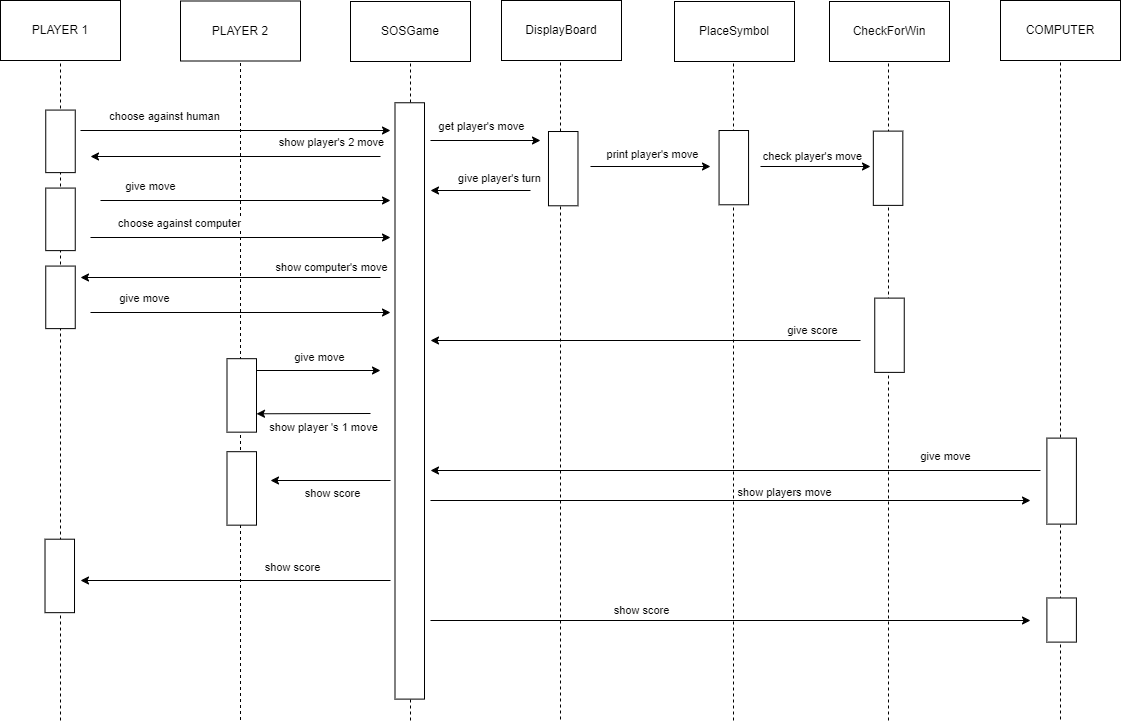

The diagram above was exported from draw.io. Its source (the exported page's mxGraphModel, read from the mxfile embedded in the PNG):
<mxGraphModel dx="1524" dy="2124" grid="1" gridSize="10" guides="1" tooltips="1" connect="1" arrows="1" fold="1" page="1" pageScale="1" pageWidth="850" pageHeight="1100" math="0" shadow="0">
  <root>
    <mxCell id="0" />
    <mxCell id="1" parent="0" />
    <mxCell id="grTTmtiRsJD7SfpsrLKa-10" value="" style="group" parent="1" vertex="1" connectable="0">
      <mxGeometry x="-130" y="-60" width="330.19" height="720" as="geometry" />
    </mxCell>
    <mxCell id="grTTmtiRsJD7SfpsrLKa-5" value="" style="endArrow=none;dashed=1;html=1;rounded=0;entryX=0.5;entryY=1;entryDx=0;entryDy=0;" parent="grTTmtiRsJD7SfpsrLKa-10" edge="1">
      <mxGeometry width="50" height="50" relative="1" as="geometry">
        <mxPoint x="60" y="720" as="sourcePoint" />
        <mxPoint x="60" y="60" as="targetPoint" />
      </mxGeometry>
    </mxCell>
    <mxCell id="grTTmtiRsJD7SfpsrLKa-6" value="PLAYER 1" style="rounded=0;whiteSpace=wrap;html=1;" parent="grTTmtiRsJD7SfpsrLKa-10" vertex="1">
      <mxGeometry width="120" height="60" as="geometry" />
    </mxCell>
    <mxCell id="grTTmtiRsJD7SfpsrLKa-57" value="" style="rounded=0;whiteSpace=wrap;html=1;rotation=90;" parent="grTTmtiRsJD7SfpsrLKa-10" vertex="1">
      <mxGeometry x="28.72" y="126.1" width="62.55" height="29.5" as="geometry" />
    </mxCell>
    <mxCell id="grTTmtiRsJD7SfpsrLKa-11" value="" style="group" parent="1" vertex="1" connectable="0">
      <mxGeometry x="50" y="-59.5" width="120" height="719" as="geometry" />
    </mxCell>
    <mxCell id="grTTmtiRsJD7SfpsrLKa-7" value="" style="endArrow=none;dashed=1;html=1;rounded=0;entryX=0.5;entryY=1;entryDx=0;entryDy=0;" parent="grTTmtiRsJD7SfpsrLKa-11" edge="1">
      <mxGeometry width="50" height="50" relative="1" as="geometry">
        <mxPoint x="60" y="719" as="sourcePoint" />
        <mxPoint x="60" y="59" as="targetPoint" />
      </mxGeometry>
    </mxCell>
    <mxCell id="grTTmtiRsJD7SfpsrLKa-8" value="PLAYER 2" style="rounded=0;whiteSpace=wrap;html=1;" parent="grTTmtiRsJD7SfpsrLKa-11" vertex="1">
      <mxGeometry width="120" height="60" as="geometry" />
    </mxCell>
    <mxCell id="grTTmtiRsJD7SfpsrLKa-46" value="" style="endArrow=classic;html=1;rounded=0;" parent="grTTmtiRsJD7SfpsrLKa-11" edge="1">
      <mxGeometry width="50" height="50" relative="1" as="geometry">
        <mxPoint x="-80" y="199.5" as="sourcePoint" />
        <mxPoint x="210" y="199.5" as="targetPoint" />
      </mxGeometry>
    </mxCell>
    <mxCell id="grTTmtiRsJD7SfpsrLKa-47" value="give move" style="edgeLabel;html=1;align=center;verticalAlign=middle;resizable=0;points=[];" parent="grTTmtiRsJD7SfpsrLKa-46" vertex="1" connectable="0">
      <mxGeometry x="-0.2277" y="1" relative="1" as="geometry">
        <mxPoint x="-62" y="-14" as="offset" />
      </mxGeometry>
    </mxCell>
    <mxCell id="grTTmtiRsJD7SfpsrLKa-48" value="" style="endArrow=classic;html=1;rounded=0;" parent="grTTmtiRsJD7SfpsrLKa-11" edge="1">
      <mxGeometry width="50" height="50" relative="1" as="geometry">
        <mxPoint x="-90" y="236.5" as="sourcePoint" />
        <mxPoint x="210" y="236.5" as="targetPoint" />
      </mxGeometry>
    </mxCell>
    <mxCell id="grTTmtiRsJD7SfpsrLKa-49" value="choose against computer" style="edgeLabel;html=1;align=center;verticalAlign=middle;resizable=0;points=[];" parent="grTTmtiRsJD7SfpsrLKa-48" vertex="1" connectable="0">
      <mxGeometry x="-0.2277" y="1" relative="1" as="geometry">
        <mxPoint x="-27" y="-14" as="offset" />
      </mxGeometry>
    </mxCell>
    <mxCell id="grTTmtiRsJD7SfpsrLKa-50" value="" style="endArrow=classic;html=1;rounded=0;" parent="grTTmtiRsJD7SfpsrLKa-11" edge="1">
      <mxGeometry width="50" height="50" relative="1" as="geometry">
        <mxPoint x="200" y="276.5" as="sourcePoint" />
        <mxPoint x="-100" y="276.5" as="targetPoint" />
      </mxGeometry>
    </mxCell>
    <mxCell id="grTTmtiRsJD7SfpsrLKa-51" value="show computer's move" style="edgeLabel;html=1;align=center;verticalAlign=middle;resizable=0;points=[];" parent="grTTmtiRsJD7SfpsrLKa-50" vertex="1" connectable="0">
      <mxGeometry x="-0.7339" relative="1" as="geometry">
        <mxPoint x="-10" y="-11" as="offset" />
      </mxGeometry>
    </mxCell>
    <mxCell id="grTTmtiRsJD7SfpsrLKa-52" value="" style="endArrow=classic;html=1;rounded=0;" parent="grTTmtiRsJD7SfpsrLKa-11" edge="1">
      <mxGeometry width="50" height="50" relative="1" as="geometry">
        <mxPoint x="-90" y="311.5" as="sourcePoint" />
        <mxPoint x="210" y="311.5" as="targetPoint" />
      </mxGeometry>
    </mxCell>
    <mxCell id="grTTmtiRsJD7SfpsrLKa-53" value="give move" style="edgeLabel;html=1;align=center;verticalAlign=middle;resizable=0;points=[];" parent="grTTmtiRsJD7SfpsrLKa-52" vertex="1" connectable="0">
      <mxGeometry x="-0.2277" y="1" relative="1" as="geometry">
        <mxPoint x="-62" y="-14" as="offset" />
      </mxGeometry>
    </mxCell>
    <mxCell id="grTTmtiRsJD7SfpsrLKa-18" value="" style="group" parent="1" vertex="1" connectable="0">
      <mxGeometry x="543" y="-59" width="120" height="719" as="geometry" />
    </mxCell>
    <mxCell id="grTTmtiRsJD7SfpsrLKa-19" value="" style="endArrow=none;dashed=1;html=1;rounded=0;entryX=0.5;entryY=1;entryDx=0;entryDy=0;" parent="grTTmtiRsJD7SfpsrLKa-18" edge="1">
      <mxGeometry width="50" height="50" relative="1" as="geometry">
        <mxPoint x="60" y="719" as="sourcePoint" />
        <mxPoint x="60" y="59" as="targetPoint" />
      </mxGeometry>
    </mxCell>
    <mxCell id="grTTmtiRsJD7SfpsrLKa-20" value="PlaceSymbol" style="rounded=0;whiteSpace=wrap;html=1;" parent="grTTmtiRsJD7SfpsrLKa-18" vertex="1">
      <mxGeometry x="1" width="120" height="60" as="geometry" />
    </mxCell>
    <mxCell id="grTTmtiRsJD7SfpsrLKa-21" value="" style="group" parent="1" vertex="1" connectable="0">
      <mxGeometry x="698" y="-59" width="120" height="719" as="geometry" />
    </mxCell>
    <mxCell id="grTTmtiRsJD7SfpsrLKa-22" value="" style="endArrow=none;dashed=1;html=1;rounded=0;entryX=0.5;entryY=1;entryDx=0;entryDy=0;" parent="grTTmtiRsJD7SfpsrLKa-21" edge="1">
      <mxGeometry width="50" height="50" relative="1" as="geometry">
        <mxPoint x="60" y="719" as="sourcePoint" />
        <mxPoint x="60" y="59" as="targetPoint" />
      </mxGeometry>
    </mxCell>
    <mxCell id="grTTmtiRsJD7SfpsrLKa-23" value="CheckForWin" style="rounded=0;whiteSpace=wrap;html=1;" parent="grTTmtiRsJD7SfpsrLKa-21" vertex="1">
      <mxGeometry x="1" width="120" height="60" as="geometry" />
    </mxCell>
    <mxCell id="grTTmtiRsJD7SfpsrLKa-78" value="" style="rounded=0;whiteSpace=wrap;html=1;rotation=90;" parent="grTTmtiRsJD7SfpsrLKa-21" vertex="1">
      <mxGeometry x="23.860000000000014" y="319" width="74.27" height="29.5" as="geometry" />
    </mxCell>
    <mxCell id="grTTmtiRsJD7SfpsrLKa-39" value="" style="group" parent="1" vertex="1" connectable="0">
      <mxGeometry x="370" y="-60" width="120" height="719" as="geometry" />
    </mxCell>
    <mxCell id="grTTmtiRsJD7SfpsrLKa-40" value="" style="endArrow=none;dashed=1;html=1;rounded=0;entryX=0.5;entryY=1;entryDx=0;entryDy=0;" parent="grTTmtiRsJD7SfpsrLKa-39" edge="1">
      <mxGeometry width="50" height="50" relative="1" as="geometry">
        <mxPoint x="60" y="719" as="sourcePoint" />
        <mxPoint x="60" y="59" as="targetPoint" />
      </mxGeometry>
    </mxCell>
    <mxCell id="grTTmtiRsJD7SfpsrLKa-41" value="DisplayBoard" style="rounded=0;whiteSpace=wrap;html=1;" parent="grTTmtiRsJD7SfpsrLKa-39" vertex="1">
      <mxGeometry x="1" width="120" height="60" as="geometry" />
    </mxCell>
    <mxCell id="grTTmtiRsJD7SfpsrLKa-42" value="" style="endArrow=classic;html=1;rounded=0;" parent="1" edge="1">
      <mxGeometry width="50" height="50" relative="1" as="geometry">
        <mxPoint x="-50" y="70" as="sourcePoint" />
        <mxPoint x="260" y="70" as="targetPoint" />
      </mxGeometry>
    </mxCell>
    <mxCell id="grTTmtiRsJD7SfpsrLKa-43" value="choose against human" style="edgeLabel;html=1;align=center;verticalAlign=middle;resizable=0;points=[];" parent="grTTmtiRsJD7SfpsrLKa-42" vertex="1" connectable="0">
      <mxGeometry x="-0.2277" y="1" relative="1" as="geometry">
        <mxPoint x="-37" y="-14" as="offset" />
      </mxGeometry>
    </mxCell>
    <mxCell id="grTTmtiRsJD7SfpsrLKa-44" value="" style="endArrow=classic;html=1;rounded=0;" parent="1" edge="1">
      <mxGeometry width="50" height="50" relative="1" as="geometry">
        <mxPoint x="250" y="96" as="sourcePoint" />
        <mxPoint x="-40" y="96" as="targetPoint" />
      </mxGeometry>
    </mxCell>
    <mxCell id="grTTmtiRsJD7SfpsrLKa-45" value="show player's 2 move" style="edgeLabel;html=1;align=center;verticalAlign=middle;resizable=0;points=[];" parent="grTTmtiRsJD7SfpsrLKa-44" vertex="1" connectable="0">
      <mxGeometry x="-0.7339" relative="1" as="geometry">
        <mxPoint x="-11" y="-15" as="offset" />
      </mxGeometry>
    </mxCell>
    <mxCell id="grTTmtiRsJD7SfpsrLKa-54" value="" style="endArrow=classic;html=1;rounded=0;" parent="1" edge="1">
      <mxGeometry width="50" height="50" relative="1" as="geometry">
        <mxPoint x="110" y="310" as="sourcePoint" />
        <mxPoint x="250" y="310" as="targetPoint" />
      </mxGeometry>
    </mxCell>
    <mxCell id="grTTmtiRsJD7SfpsrLKa-55" value="give move" style="edgeLabel;html=1;align=center;verticalAlign=middle;resizable=0;points=[];" parent="grTTmtiRsJD7SfpsrLKa-54" vertex="1" connectable="0">
      <mxGeometry x="0.1265" y="-3" relative="1" as="geometry">
        <mxPoint y="-17" as="offset" />
      </mxGeometry>
    </mxCell>
    <mxCell id="grTTmtiRsJD7SfpsrLKa-15" value="" style="group" parent="1" vertex="1" connectable="0">
      <mxGeometry x="220" y="-59" width="120" height="719" as="geometry" />
    </mxCell>
    <mxCell id="grTTmtiRsJD7SfpsrLKa-16" value="" style="endArrow=none;dashed=1;html=1;rounded=0;entryX=0.5;entryY=1;entryDx=0;entryDy=0;" parent="grTTmtiRsJD7SfpsrLKa-15" edge="1">
      <mxGeometry width="50" height="50" relative="1" as="geometry">
        <mxPoint x="60" y="719" as="sourcePoint" />
        <mxPoint x="60" y="59" as="targetPoint" />
      </mxGeometry>
    </mxCell>
    <mxCell id="grTTmtiRsJD7SfpsrLKa-17" value="SOSGame" style="rounded=0;whiteSpace=wrap;html=1;" parent="grTTmtiRsJD7SfpsrLKa-15" vertex="1">
      <mxGeometry width="120" height="60" as="geometry" />
    </mxCell>
    <mxCell id="grTTmtiRsJD7SfpsrLKa-26" value="" style="rounded=0;whiteSpace=wrap;html=1;rotation=90;" parent="1" vertex="1">
      <mxGeometry x="-18.92" y="325.68" width="596.35" height="29.5" as="geometry" />
    </mxCell>
    <mxCell id="grTTmtiRsJD7SfpsrLKa-58" value="" style="rounded=0;whiteSpace=wrap;html=1;rotation=90;" parent="1" vertex="1">
      <mxGeometry x="74.52" y="320.17" width="73.47" height="29.5" as="geometry" />
    </mxCell>
    <mxCell id="grTTmtiRsJD7SfpsrLKa-60" value="" style="endArrow=classic;html=1;rounded=0;entryX=0.75;entryY=0;entryDx=0;entryDy=0;" parent="1" target="grTTmtiRsJD7SfpsrLKa-58" edge="1">
      <mxGeometry width="50" height="50" relative="1" as="geometry">
        <mxPoint x="240" y="353" as="sourcePoint" />
        <mxPoint x="450" y="510" as="targetPoint" />
      </mxGeometry>
    </mxCell>
    <mxCell id="grTTmtiRsJD7SfpsrLKa-61" value="show player 's 1 move" style="edgeLabel;html=1;align=center;verticalAlign=middle;resizable=0;points=[];" parent="grTTmtiRsJD7SfpsrLKa-60" vertex="1" connectable="0">
      <mxGeometry x="-0.278" y="4" relative="1" as="geometry">
        <mxPoint x="-6" y="9" as="offset" />
      </mxGeometry>
    </mxCell>
    <mxCell id="grTTmtiRsJD7SfpsrLKa-62" value="" style="rounded=0;whiteSpace=wrap;html=1;rotation=90;" parent="1" vertex="1">
      <mxGeometry x="395.6" y="93.4" width="74.27" height="29.5" as="geometry" />
    </mxCell>
    <mxCell id="grTTmtiRsJD7SfpsrLKa-63" value="" style="endArrow=classic;html=1;rounded=0;" parent="1" edge="1">
      <mxGeometry width="50" height="50" relative="1" as="geometry">
        <mxPoint x="300" y="80" as="sourcePoint" />
        <mxPoint x="410" y="80" as="targetPoint" />
      </mxGeometry>
    </mxCell>
    <mxCell id="grTTmtiRsJD7SfpsrLKa-64" value="get player's move" style="edgeLabel;html=1;align=center;verticalAlign=middle;resizable=0;points=[];" parent="grTTmtiRsJD7SfpsrLKa-63" vertex="1" connectable="0">
      <mxGeometry x="-0.0857" y="-5" relative="1" as="geometry">
        <mxPoint y="-20" as="offset" />
      </mxGeometry>
    </mxCell>
    <mxCell id="grTTmtiRsJD7SfpsrLKa-67" value="" style="endArrow=classic;html=1;rounded=0;" parent="1" edge="1">
      <mxGeometry width="50" height="50" relative="1" as="geometry">
        <mxPoint x="400" y="130" as="sourcePoint" />
        <mxPoint x="300" y="130" as="targetPoint" />
      </mxGeometry>
    </mxCell>
    <mxCell id="grTTmtiRsJD7SfpsrLKa-68" value="give player's turn" style="edgeLabel;html=1;align=center;verticalAlign=middle;resizable=0;points=[];" parent="grTTmtiRsJD7SfpsrLKa-67" vertex="1" connectable="0">
      <mxGeometry x="-0.38" relative="1" as="geometry">
        <mxPoint y="-13" as="offset" />
      </mxGeometry>
    </mxCell>
    <mxCell id="grTTmtiRsJD7SfpsrLKa-69" value="" style="rounded=0;whiteSpace=wrap;html=1;rotation=90;" parent="1" vertex="1">
      <mxGeometry x="566.1700000000001" y="92.4" width="74.27" height="29.5" as="geometry" />
    </mxCell>
    <mxCell id="grTTmtiRsJD7SfpsrLKa-70" value="" style="endArrow=classic;html=1;rounded=0;" parent="1" edge="1">
      <mxGeometry width="50" height="50" relative="1" as="geometry">
        <mxPoint x="460" y="106" as="sourcePoint" />
        <mxPoint x="580" y="106" as="targetPoint" />
      </mxGeometry>
    </mxCell>
    <mxCell id="grTTmtiRsJD7SfpsrLKa-72" value="print player's move" style="edgeLabel;html=1;align=center;verticalAlign=middle;resizable=0;points=[];" parent="grTTmtiRsJD7SfpsrLKa-70" vertex="1" connectable="0">
      <mxGeometry x="0.0167" y="-6" relative="1" as="geometry">
        <mxPoint y="-19" as="offset" />
      </mxGeometry>
    </mxCell>
    <mxCell id="grTTmtiRsJD7SfpsrLKa-74" value="" style="rounded=0;whiteSpace=wrap;html=1;rotation=90;" parent="1" vertex="1">
      <mxGeometry x="720.44" y="93" width="74.27" height="29.5" as="geometry" />
    </mxCell>
    <mxCell id="grTTmtiRsJD7SfpsrLKa-75" value="" style="endArrow=classic;html=1;rounded=0;" parent="1" edge="1">
      <mxGeometry width="50" height="50" relative="1" as="geometry">
        <mxPoint x="630" y="106" as="sourcePoint" />
        <mxPoint x="740" y="106" as="targetPoint" />
      </mxGeometry>
    </mxCell>
    <mxCell id="grTTmtiRsJD7SfpsrLKa-76" value="check player's move" style="edgeLabel;html=1;align=center;verticalAlign=middle;resizable=0;points=[];" parent="grTTmtiRsJD7SfpsrLKa-75" vertex="1" connectable="0">
      <mxGeometry x="-0.0727" y="1" relative="1" as="geometry">
        <mxPoint y="-10" as="offset" />
      </mxGeometry>
    </mxCell>
    <mxCell id="grTTmtiRsJD7SfpsrLKa-79" value="" style="endArrow=classic;html=1;rounded=0;" parent="1" edge="1">
      <mxGeometry width="50" height="50" relative="1" as="geometry">
        <mxPoint x="730" y="280" as="sourcePoint" />
        <mxPoint x="300" y="280" as="targetPoint" />
      </mxGeometry>
    </mxCell>
    <mxCell id="grTTmtiRsJD7SfpsrLKa-80" value="give score" style="edgeLabel;html=1;align=center;verticalAlign=middle;resizable=0;points=[];" parent="grTTmtiRsJD7SfpsrLKa-79" vertex="1" connectable="0">
      <mxGeometry x="-0.7721" y="1" relative="1" as="geometry">
        <mxPoint y="-12" as="offset" />
      </mxGeometry>
    </mxCell>
    <mxCell id="grTTmtiRsJD7SfpsrLKa-81" value="" style="group" parent="1" vertex="1" connectable="0">
      <mxGeometry x="870" y="-60" width="120" height="719" as="geometry" />
    </mxCell>
    <mxCell id="grTTmtiRsJD7SfpsrLKa-82" value="" style="endArrow=none;dashed=1;html=1;rounded=0;entryX=0.5;entryY=1;entryDx=0;entryDy=0;" parent="grTTmtiRsJD7SfpsrLKa-81" edge="1">
      <mxGeometry width="50" height="50" relative="1" as="geometry">
        <mxPoint x="60" y="719" as="sourcePoint" />
        <mxPoint x="60" y="59" as="targetPoint" />
      </mxGeometry>
    </mxCell>
    <mxCell id="grTTmtiRsJD7SfpsrLKa-83" value="COMPUTER" style="rounded=0;whiteSpace=wrap;html=1;" parent="grTTmtiRsJD7SfpsrLKa-81" vertex="1">
      <mxGeometry width="120" height="60" as="geometry" />
    </mxCell>
    <mxCell id="grTTmtiRsJD7SfpsrLKa-84" value="" style="rounded=0;whiteSpace=wrap;html=1;rotation=90;" parent="1" vertex="1">
      <mxGeometry x="888.14" y="405.86" width="86" height="29.5" as="geometry" />
    </mxCell>
    <mxCell id="grTTmtiRsJD7SfpsrLKa-86" value="" style="endArrow=classic;html=1;rounded=0;" parent="1" edge="1">
      <mxGeometry width="50" height="50" relative="1" as="geometry">
        <mxPoint x="910" y="410" as="sourcePoint" />
        <mxPoint x="300" y="410" as="targetPoint" />
      </mxGeometry>
    </mxCell>
    <mxCell id="grTTmtiRsJD7SfpsrLKa-87" value="give move" style="edgeLabel;html=1;align=center;verticalAlign=middle;resizable=0;points=[];" parent="grTTmtiRsJD7SfpsrLKa-86" vertex="1" connectable="0">
      <mxGeometry x="-0.6852" y="2" relative="1" as="geometry">
        <mxPoint y="-17" as="offset" />
      </mxGeometry>
    </mxCell>
    <mxCell id="grTTmtiRsJD7SfpsrLKa-88" value="" style="endArrow=classic;html=1;rounded=0;" parent="1" edge="1">
      <mxGeometry width="50" height="50" relative="1" as="geometry">
        <mxPoint x="300" y="440" as="sourcePoint" />
        <mxPoint x="900" y="440" as="targetPoint" />
      </mxGeometry>
    </mxCell>
    <mxCell id="grTTmtiRsJD7SfpsrLKa-89" value="show players move" style="edgeLabel;html=1;align=center;verticalAlign=middle;resizable=0;points=[];" parent="grTTmtiRsJD7SfpsrLKa-88" vertex="1" connectable="0">
      <mxGeometry x="0.12" y="-1" relative="1" as="geometry">
        <mxPoint x="18" y="-10" as="offset" />
      </mxGeometry>
    </mxCell>
    <mxCell id="grTTmtiRsJD7SfpsrLKa-90" value="" style="rounded=0;whiteSpace=wrap;html=1;rotation=90;" parent="1" vertex="1">
      <mxGeometry x="909.07" y="544.79" width="44.14" height="29.5" as="geometry" />
    </mxCell>
    <mxCell id="grTTmtiRsJD7SfpsrLKa-91" value="" style="endArrow=classic;html=1;rounded=0;" parent="1" edge="1">
      <mxGeometry width="50" height="50" relative="1" as="geometry">
        <mxPoint x="300" y="560" as="sourcePoint" />
        <mxPoint x="900" y="560" as="targetPoint" />
      </mxGeometry>
    </mxCell>
    <mxCell id="grTTmtiRsJD7SfpsrLKa-92" value="show score" style="edgeLabel;html=1;align=center;verticalAlign=middle;resizable=0;points=[];" parent="grTTmtiRsJD7SfpsrLKa-91" vertex="1" connectable="0">
      <mxGeometry x="-0.3" y="-1" relative="1" as="geometry">
        <mxPoint y="-12" as="offset" />
      </mxGeometry>
    </mxCell>
    <mxCell id="grTTmtiRsJD7SfpsrLKa-93" value="" style="rounded=0;whiteSpace=wrap;html=1;rotation=90;" parent="1" vertex="1">
      <mxGeometry x="74.52" y="413.17" width="73.47" height="29.5" as="geometry" />
    </mxCell>
    <mxCell id="grTTmtiRsJD7SfpsrLKa-94" value="" style="endArrow=classic;html=1;rounded=0;" parent="1" edge="1">
      <mxGeometry width="50" height="50" relative="1" as="geometry">
        <mxPoint x="260" y="420" as="sourcePoint" />
        <mxPoint x="140" y="420" as="targetPoint" />
      </mxGeometry>
    </mxCell>
    <mxCell id="grTTmtiRsJD7SfpsrLKa-95" value="show score" style="edgeLabel;html=1;align=center;verticalAlign=middle;resizable=0;points=[];" parent="grTTmtiRsJD7SfpsrLKa-94" vertex="1" connectable="0">
      <mxGeometry x="0.3833" y="2" relative="1" as="geometry">
        <mxPoint x="24" y="10" as="offset" />
      </mxGeometry>
    </mxCell>
    <mxCell id="grTTmtiRsJD7SfpsrLKa-96" value="" style="rounded=0;whiteSpace=wrap;html=1;rotation=90;" parent="1" vertex="1">
      <mxGeometry x="-107.47000000000003" y="500.68" width="73.47" height="29.5" as="geometry" />
    </mxCell>
    <mxCell id="grTTmtiRsJD7SfpsrLKa-97" value="" style="endArrow=classic;html=1;rounded=0;" parent="1" edge="1">
      <mxGeometry width="50" height="50" relative="1" as="geometry">
        <mxPoint x="260" y="520" as="sourcePoint" />
        <mxPoint x="-50" y="520" as="targetPoint" />
      </mxGeometry>
    </mxCell>
    <mxCell id="grTTmtiRsJD7SfpsrLKa-98" value="show score" style="edgeLabel;html=1;align=center;verticalAlign=middle;resizable=0;points=[];" parent="grTTmtiRsJD7SfpsrLKa-97" vertex="1" connectable="0">
      <mxGeometry x="-0.3677" y="2" relative="1" as="geometry">
        <mxPoint y="-16" as="offset" />
      </mxGeometry>
    </mxCell>
    <mxCell id="grTTmtiRsJD7SfpsrLKa-99" value="" style="rounded=0;whiteSpace=wrap;html=1;rotation=90;" parent="1" vertex="1">
      <mxGeometry x="-101.28" y="144.1" width="62.55" height="29.5" as="geometry" />
    </mxCell>
    <mxCell id="grTTmtiRsJD7SfpsrLKa-100" value="" style="rounded=0;whiteSpace=wrap;html=1;rotation=90;" parent="1" vertex="1">
      <mxGeometry x="-101.28" y="222.1" width="62.55" height="29.5" as="geometry" />
    </mxCell>
  </root>
</mxGraphModel>